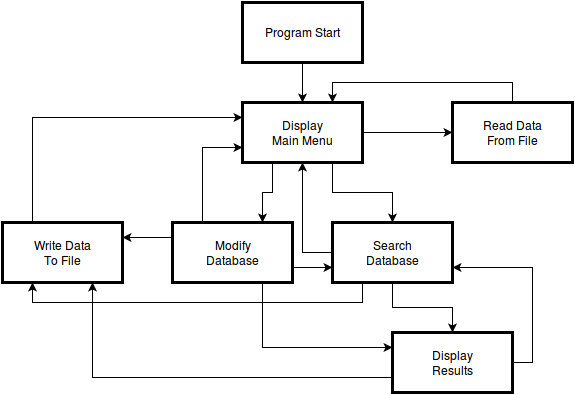

The diagram above was exported from draw.io. Its source (the exported page's mxGraphModel, read from the mxfile embedded in the PNG):
<mxGraphModel dx="989" dy="571" grid="1" gridSize="10" guides="1" tooltips="1" connect="1" arrows="1" fold="1" page="0" pageScale="1" pageWidth="1169" pageHeight="826" background="#ffffff" math="0" shadow="0">
  <root>
    <mxCell id="0" style=";html=1;" />
    <mxCell id="1" style=";html=1;" parent="0" />
    <mxCell id="40" style="edgeStyle=orthogonalEdgeStyle;rounded=0;html=1;exitX=0.5;exitY=1;jettySize=auto;orthogonalLoop=1;" edge="1" parent="1" source="2" target="3">
      <mxGeometry relative="1" as="geometry" />
    </mxCell>
    <mxCell id="2" value="Program Start&lt;br&gt;" style="whiteSpace=wrap;strokeWidth=3;html=1;" parent="1" vertex="1">
      <mxGeometry x="460" y="40" width="120" height="60" as="geometry" />
    </mxCell>
    <mxCell id="43" style="edgeStyle=orthogonalEdgeStyle;rounded=0;html=1;exitX=1;exitY=0.5;entryX=0;entryY=0.5;jettySize=auto;orthogonalLoop=1;" edge="1" parent="1" source="3" target="4">
      <mxGeometry relative="1" as="geometry" />
    </mxCell>
    <mxCell id="48" style="edgeStyle=orthogonalEdgeStyle;rounded=0;html=1;exitX=0.75;exitY=1;entryX=0.5;entryY=0;jettySize=auto;orthogonalLoop=1;" edge="1" parent="1" source="3" target="44">
      <mxGeometry relative="1" as="geometry" />
    </mxCell>
    <mxCell id="50" style="edgeStyle=orthogonalEdgeStyle;rounded=0;html=1;exitX=0.25;exitY=1;entryX=0.75;entryY=0;jettySize=auto;orthogonalLoop=1;" edge="1" parent="1" source="3" target="45">
      <mxGeometry relative="1" as="geometry" />
    </mxCell>
    <mxCell id="3" value="Display&lt;br&gt;Main Menu&lt;br&gt;" style="whiteSpace=wrap;strokeWidth=3;html=1;" parent="1" vertex="1">
      <mxGeometry x="460" y="140" width="120" height="60" as="geometry" />
    </mxCell>
    <mxCell id="42" style="edgeStyle=orthogonalEdgeStyle;rounded=0;html=1;exitX=0.5;exitY=0;entryX=0.75;entryY=0;jettySize=auto;orthogonalLoop=1;" edge="1" parent="1" source="4" target="3">
      <mxGeometry relative="1" as="geometry" />
    </mxCell>
    <mxCell id="4" value="Read Data&lt;br&gt;From File&lt;br&gt;" style="whiteSpace=wrap;strokeWidth=3;html=1;" parent="1" vertex="1">
      <mxGeometry x="670" y="140" width="120" height="60" as="geometry" />
    </mxCell>
    <mxCell id="49" style="edgeStyle=orthogonalEdgeStyle;rounded=0;html=1;exitX=0;exitY=0.5;entryX=0.5;entryY=1;jettySize=auto;orthogonalLoop=1;" edge="1" parent="1" source="44" target="3">
      <mxGeometry relative="1" as="geometry" />
    </mxCell>
    <mxCell id="52" style="edgeStyle=orthogonalEdgeStyle;rounded=0;html=1;exitX=0.5;exitY=1;entryX=0.5;entryY=0;jettySize=auto;orthogonalLoop=1;" edge="1" parent="1" source="44" target="47">
      <mxGeometry relative="1" as="geometry" />
    </mxCell>
    <mxCell id="53" style="edgeStyle=orthogonalEdgeStyle;rounded=0;html=1;exitX=0.25;exitY=1;entryX=0.25;entryY=1;jettySize=auto;orthogonalLoop=1;" edge="1" parent="1" source="44" target="46">
      <mxGeometry relative="1" as="geometry" />
    </mxCell>
    <mxCell id="44" value="Search&lt;br&gt;Database&lt;br&gt;" style="whiteSpace=wrap;html=1;strokeWidth=3;" vertex="1" parent="1">
      <mxGeometry x="550" y="260" width="120" height="60" as="geometry" />
    </mxCell>
    <mxCell id="51" style="edgeStyle=orthogonalEdgeStyle;rounded=0;html=1;exitX=0.25;exitY=0;entryX=0;entryY=0.75;jettySize=auto;orthogonalLoop=1;" edge="1" parent="1" source="45" target="3">
      <mxGeometry relative="1" as="geometry" />
    </mxCell>
    <mxCell id="55" style="edgeStyle=orthogonalEdgeStyle;rounded=0;html=1;exitX=0;exitY=0.25;entryX=1;entryY=0.25;jettySize=auto;orthogonalLoop=1;" edge="1" parent="1" source="45" target="46">
      <mxGeometry relative="1" as="geometry" />
    </mxCell>
    <mxCell id="56" style="edgeStyle=orthogonalEdgeStyle;rounded=0;html=1;exitX=1;exitY=0.75;entryX=0;entryY=0.75;jettySize=auto;orthogonalLoop=1;" edge="1" parent="1" source="45" target="44">
      <mxGeometry relative="1" as="geometry" />
    </mxCell>
    <mxCell id="57" style="edgeStyle=orthogonalEdgeStyle;rounded=0;html=1;exitX=0.75;exitY=1;entryX=0;entryY=0.25;jettySize=auto;orthogonalLoop=1;" edge="1" parent="1" source="45" target="47">
      <mxGeometry relative="1" as="geometry" />
    </mxCell>
    <mxCell id="45" value="Modify&lt;br&gt;Database&lt;br&gt;" style="whiteSpace=wrap;html=1;strokeWidth=3;" vertex="1" parent="1">
      <mxGeometry x="390" y="260" width="120" height="60" as="geometry" />
    </mxCell>
    <mxCell id="54" style="edgeStyle=orthogonalEdgeStyle;rounded=0;html=1;exitX=0.25;exitY=0;entryX=0;entryY=0.25;jettySize=auto;orthogonalLoop=1;" edge="1" parent="1" source="46" target="3">
      <mxGeometry relative="1" as="geometry" />
    </mxCell>
    <mxCell id="46" value="Write Data&lt;br&gt;To File&lt;br&gt;" style="whiteSpace=wrap;html=1;strokeWidth=3;" vertex="1" parent="1">
      <mxGeometry x="220" y="260" width="120" height="60" as="geometry" />
    </mxCell>
    <mxCell id="58" style="edgeStyle=orthogonalEdgeStyle;rounded=0;html=1;exitX=1;exitY=0.5;entryX=1;entryY=0.75;jettySize=auto;orthogonalLoop=1;" edge="1" parent="1" source="47" target="44">
      <mxGeometry relative="1" as="geometry" />
    </mxCell>
    <mxCell id="61" style="edgeStyle=orthogonalEdgeStyle;rounded=0;html=1;exitX=0;exitY=0.75;entryX=0.75;entryY=1;jettySize=auto;orthogonalLoop=1;" edge="1" parent="1" source="47" target="46">
      <mxGeometry relative="1" as="geometry" />
    </mxCell>
    <mxCell id="47" value="Display&lt;br&gt;Results&lt;br&gt;" style="whiteSpace=wrap;html=1;strokeWidth=3;" vertex="1" parent="1">
      <mxGeometry x="610" y="370" width="120" height="60" as="geometry" />
    </mxCell>
  </root>
</mxGraphModel>